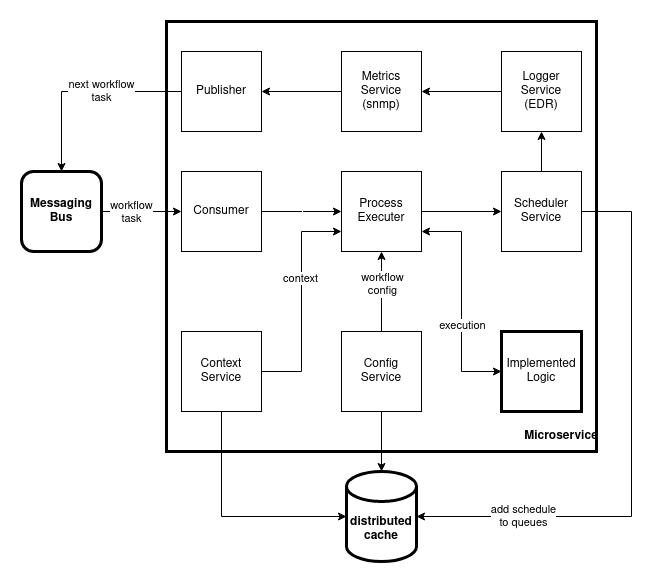

The diagram above was exported from draw.io. Its source (the exported page's mxGraphModel, read from the mxfile embedded in the PNG):
<mxGraphModel dx="1148" dy="663" grid="1" gridSize="10" guides="1" tooltips="1" connect="1" arrows="1" fold="1" page="1" pageScale="1" pageWidth="850" pageHeight="1100" math="0" shadow="0">
  <root>
    <mxCell id="0" />
    <mxCell id="1" parent="0" />
    <mxCell id="0pW6bk4IZ6rZWctN3XB_-59" value="" style="whiteSpace=wrap;html=1;aspect=fixed;strokeWidth=3;" vertex="1" parent="1">
      <mxGeometry x="185" y="10" width="430" height="430" as="geometry" />
    </mxCell>
    <mxCell id="0pW6bk4IZ6rZWctN3XB_-20" style="edgeStyle=orthogonalEdgeStyle;rounded=0;orthogonalLoop=1;jettySize=auto;html=1;exitX=1;exitY=0.5;exitDx=0;exitDy=0;entryX=0;entryY=0.5;entryDx=0;entryDy=0;" edge="1" parent="1" source="0pW6bk4IZ6rZWctN3XB_-15" target="0pW6bk4IZ6rZWctN3XB_-16">
      <mxGeometry relative="1" as="geometry" />
    </mxCell>
    <mxCell id="0pW6bk4IZ6rZWctN3XB_-27" value="&lt;div&gt;workflow&lt;/div&gt;&lt;div&gt;task&lt;br&gt;&lt;/div&gt;" style="edgeLabel;html=1;align=center;verticalAlign=middle;resizable=0;points=[];" vertex="1" connectable="0" parent="0pW6bk4IZ6rZWctN3XB_-20">
      <mxGeometry x="-0.2701" y="-1" relative="1" as="geometry">
        <mxPoint as="offset" />
      </mxGeometry>
    </mxCell>
    <mxCell id="0pW6bk4IZ6rZWctN3XB_-15" value="&lt;b&gt;Messaging Bus&lt;/b&gt;" style="rounded=1;whiteSpace=wrap;html=1;strokeWidth=3;" vertex="1" parent="1">
      <mxGeometry x="40" y="160" width="80" height="80" as="geometry" />
    </mxCell>
    <mxCell id="0pW6bk4IZ6rZWctN3XB_-22" style="edgeStyle=orthogonalEdgeStyle;rounded=0;orthogonalLoop=1;jettySize=auto;html=1;exitX=1;exitY=0.5;exitDx=0;exitDy=0;entryX=0;entryY=0.5;entryDx=0;entryDy=0;" edge="1" parent="1" source="0pW6bk4IZ6rZWctN3XB_-16" target="0pW6bk4IZ6rZWctN3XB_-17">
      <mxGeometry relative="1" as="geometry" />
    </mxCell>
    <mxCell id="0pW6bk4IZ6rZWctN3XB_-23" value="&lt;div&gt;&lt;br&gt;&lt;/div&gt;" style="edgeLabel;html=1;align=center;verticalAlign=middle;resizable=0;points=[];" vertex="1" connectable="0" parent="0pW6bk4IZ6rZWctN3XB_-22">
      <mxGeometry x="-0.275" y="-2" relative="1" as="geometry">
        <mxPoint x="11" y="-2" as="offset" />
      </mxGeometry>
    </mxCell>
    <mxCell id="0pW6bk4IZ6rZWctN3XB_-16" value="Consumer" style="whiteSpace=wrap;html=1;aspect=fixed;" vertex="1" parent="1">
      <mxGeometry x="200" y="160" width="80" height="80" as="geometry" />
    </mxCell>
    <mxCell id="0pW6bk4IZ6rZWctN3XB_-43" style="edgeStyle=orthogonalEdgeStyle;rounded=0;orthogonalLoop=1;jettySize=auto;html=1;exitX=1;exitY=0.5;exitDx=0;exitDy=0;entryX=0;entryY=0.5;entryDx=0;entryDy=0;" edge="1" parent="1" source="0pW6bk4IZ6rZWctN3XB_-17" target="0pW6bk4IZ6rZWctN3XB_-34">
      <mxGeometry relative="1" as="geometry" />
    </mxCell>
    <mxCell id="0pW6bk4IZ6rZWctN3XB_-17" value="&lt;div&gt;Process&lt;/div&gt;&lt;div&gt;Executer&lt;br&gt;&lt;/div&gt;" style="whiteSpace=wrap;html=1;aspect=fixed;" vertex="1" parent="1">
      <mxGeometry x="360" y="160" width="80" height="80" as="geometry" />
    </mxCell>
    <mxCell id="0pW6bk4IZ6rZWctN3XB_-24" style="edgeStyle=orthogonalEdgeStyle;rounded=0;orthogonalLoop=1;jettySize=auto;html=1;entryX=0;entryY=0.75;entryDx=0;entryDy=0;" edge="1" parent="1" source="0pW6bk4IZ6rZWctN3XB_-18" target="0pW6bk4IZ6rZWctN3XB_-17">
      <mxGeometry relative="1" as="geometry" />
    </mxCell>
    <mxCell id="0pW6bk4IZ6rZWctN3XB_-25" value="context" style="edgeLabel;html=1;align=center;verticalAlign=middle;resizable=0;points=[];" vertex="1" connectable="0" parent="0pW6bk4IZ6rZWctN3XB_-24">
      <mxGeometry x="0.2091" y="1" relative="1" as="geometry">
        <mxPoint as="offset" />
      </mxGeometry>
    </mxCell>
    <mxCell id="0pW6bk4IZ6rZWctN3XB_-30" style="edgeStyle=orthogonalEdgeStyle;rounded=0;orthogonalLoop=1;jettySize=auto;html=1;exitX=0.5;exitY=1;exitDx=0;exitDy=0;entryX=0;entryY=0.5;entryDx=0;entryDy=0;entryPerimeter=0;" edge="1" parent="1" source="0pW6bk4IZ6rZWctN3XB_-18" target="0pW6bk4IZ6rZWctN3XB_-26">
      <mxGeometry relative="1" as="geometry" />
    </mxCell>
    <mxCell id="0pW6bk4IZ6rZWctN3XB_-18" value="&lt;div&gt;Context&lt;/div&gt;&lt;div&gt;Service&lt;br&gt;&lt;/div&gt;" style="whiteSpace=wrap;html=1;aspect=fixed;" vertex="1" parent="1">
      <mxGeometry x="200" y="320" width="80" height="80" as="geometry" />
    </mxCell>
    <mxCell id="0pW6bk4IZ6rZWctN3XB_-28" style="edgeStyle=orthogonalEdgeStyle;rounded=0;orthogonalLoop=1;jettySize=auto;html=1;entryX=0.5;entryY=1;entryDx=0;entryDy=0;" edge="1" parent="1" source="0pW6bk4IZ6rZWctN3XB_-19" target="0pW6bk4IZ6rZWctN3XB_-17">
      <mxGeometry relative="1" as="geometry" />
    </mxCell>
    <mxCell id="0pW6bk4IZ6rZWctN3XB_-29" value="&lt;div&gt;workflow&lt;/div&gt;&lt;div&gt;config&lt;br&gt;&lt;/div&gt;" style="edgeLabel;html=1;align=center;verticalAlign=middle;resizable=0;points=[];" vertex="1" connectable="0" parent="0pW6bk4IZ6rZWctN3XB_-28">
      <mxGeometry x="0.1828" y="-1" relative="1" as="geometry">
        <mxPoint as="offset" />
      </mxGeometry>
    </mxCell>
    <mxCell id="0pW6bk4IZ6rZWctN3XB_-31" style="edgeStyle=orthogonalEdgeStyle;rounded=0;orthogonalLoop=1;jettySize=auto;html=1;exitX=0.5;exitY=1;exitDx=0;exitDy=0;entryX=0.5;entryY=0;entryDx=0;entryDy=0;entryPerimeter=0;" edge="1" parent="1" source="0pW6bk4IZ6rZWctN3XB_-19" target="0pW6bk4IZ6rZWctN3XB_-26">
      <mxGeometry relative="1" as="geometry" />
    </mxCell>
    <mxCell id="0pW6bk4IZ6rZWctN3XB_-19" value="&lt;div&gt;Config&lt;/div&gt;&lt;div&gt;Service&lt;br&gt;&lt;/div&gt;" style="whiteSpace=wrap;html=1;aspect=fixed;" vertex="1" parent="1">
      <mxGeometry x="360" y="320" width="80" height="80" as="geometry" />
    </mxCell>
    <mxCell id="0pW6bk4IZ6rZWctN3XB_-26" value="&lt;div&gt;&lt;b&gt;distributed&lt;/b&gt;&lt;/div&gt;&lt;div&gt;&lt;b&gt;cache&lt;br&gt;&lt;/b&gt;&lt;/div&gt;" style="shape=cylinder3;whiteSpace=wrap;html=1;boundedLbl=1;backgroundOutline=1;size=15;strokeWidth=3;" vertex="1" parent="1">
      <mxGeometry x="365" y="460" width="70" height="90" as="geometry" />
    </mxCell>
    <mxCell id="0pW6bk4IZ6rZWctN3XB_-35" style="edgeStyle=orthogonalEdgeStyle;rounded=0;orthogonalLoop=1;jettySize=auto;html=1;exitX=1;exitY=0.5;exitDx=0;exitDy=0;entryX=1;entryY=0.5;entryDx=0;entryDy=0;entryPerimeter=0;" edge="1" parent="1" source="0pW6bk4IZ6rZWctN3XB_-34" target="0pW6bk4IZ6rZWctN3XB_-26">
      <mxGeometry relative="1" as="geometry">
        <Array as="points">
          <mxPoint x="650" y="200" />
          <mxPoint x="650" y="505" />
        </Array>
      </mxGeometry>
    </mxCell>
    <mxCell id="0pW6bk4IZ6rZWctN3XB_-38" value="&lt;div&gt;add schedule &lt;br&gt;&lt;/div&gt;&lt;div&gt;to queues&lt;br&gt;&lt;/div&gt;" style="edgeLabel;html=1;align=center;verticalAlign=middle;resizable=0;points=[];" vertex="1" connectable="0" parent="0pW6bk4IZ6rZWctN3XB_-35">
      <mxGeometry x="0.7881" y="1" relative="1" as="geometry">
        <mxPoint x="47" y="-1" as="offset" />
      </mxGeometry>
    </mxCell>
    <mxCell id="0pW6bk4IZ6rZWctN3XB_-48" value="" style="edgeStyle=orthogonalEdgeStyle;rounded=0;orthogonalLoop=1;jettySize=auto;html=1;" edge="1" parent="1" source="0pW6bk4IZ6rZWctN3XB_-34" target="0pW6bk4IZ6rZWctN3XB_-41">
      <mxGeometry relative="1" as="geometry" />
    </mxCell>
    <mxCell id="0pW6bk4IZ6rZWctN3XB_-34" value="&lt;div&gt;Scheduler&lt;/div&gt;&lt;div&gt;Service&lt;br&gt;&lt;/div&gt;" style="whiteSpace=wrap;html=1;aspect=fixed;" vertex="1" parent="1">
      <mxGeometry x="520" y="160" width="80" height="80" as="geometry" />
    </mxCell>
    <mxCell id="0pW6bk4IZ6rZWctN3XB_-53" style="edgeStyle=orthogonalEdgeStyle;rounded=0;orthogonalLoop=1;jettySize=auto;html=1;exitX=0;exitY=0.5;exitDx=0;exitDy=0;entryX=0.5;entryY=0;entryDx=0;entryDy=0;" edge="1" parent="1" source="0pW6bk4IZ6rZWctN3XB_-40" target="0pW6bk4IZ6rZWctN3XB_-15">
      <mxGeometry relative="1" as="geometry" />
    </mxCell>
    <mxCell id="0pW6bk4IZ6rZWctN3XB_-55" value="&lt;div&gt;next workflow&lt;/div&gt;&lt;div&gt;task&lt;br&gt;&lt;/div&gt;" style="edgeLabel;html=1;align=center;verticalAlign=middle;resizable=0;points=[];" vertex="1" connectable="0" parent="0pW6bk4IZ6rZWctN3XB_-53">
      <mxGeometry x="-0.5033" y="-1" relative="1" as="geometry">
        <mxPoint x="-30" y="1" as="offset" />
      </mxGeometry>
    </mxCell>
    <mxCell id="0pW6bk4IZ6rZWctN3XB_-40" value="Publisher" style="whiteSpace=wrap;html=1;aspect=fixed;" vertex="1" parent="1">
      <mxGeometry x="200" y="40" width="80" height="80" as="geometry" />
    </mxCell>
    <mxCell id="0pW6bk4IZ6rZWctN3XB_-50" value="" style="edgeStyle=orthogonalEdgeStyle;rounded=0;orthogonalLoop=1;jettySize=auto;html=1;" edge="1" parent="1" source="0pW6bk4IZ6rZWctN3XB_-41" target="0pW6bk4IZ6rZWctN3XB_-42">
      <mxGeometry relative="1" as="geometry" />
    </mxCell>
    <mxCell id="0pW6bk4IZ6rZWctN3XB_-41" value="&lt;div&gt;Logger&lt;/div&gt;&lt;div&gt;Service&lt;/div&gt;&lt;div&gt;(EDR)&lt;br&gt;&lt;/div&gt;" style="whiteSpace=wrap;html=1;aspect=fixed;" vertex="1" parent="1">
      <mxGeometry x="520" y="40" width="80" height="80" as="geometry" />
    </mxCell>
    <mxCell id="0pW6bk4IZ6rZWctN3XB_-58" value="" style="edgeStyle=orthogonalEdgeStyle;rounded=0;orthogonalLoop=1;jettySize=auto;html=1;" edge="1" parent="1" source="0pW6bk4IZ6rZWctN3XB_-42" target="0pW6bk4IZ6rZWctN3XB_-40">
      <mxGeometry relative="1" as="geometry" />
    </mxCell>
    <mxCell id="0pW6bk4IZ6rZWctN3XB_-42" value="&lt;div&gt;Metrics&lt;/div&gt;&lt;div&gt;Service&lt;/div&gt;&lt;div&gt;(snmp)&lt;br&gt;&lt;/div&gt;" style="whiteSpace=wrap;html=1;aspect=fixed;" vertex="1" parent="1">
      <mxGeometry x="360" y="40" width="80" height="80" as="geometry" />
    </mxCell>
    <mxCell id="0pW6bk4IZ6rZWctN3XB_-60" value="&lt;b&gt;Microservice&lt;/b&gt;" style="text;html=1;strokeColor=none;fillColor=none;align=center;verticalAlign=middle;whiteSpace=wrap;rounded=0;strokeWidth=3;" vertex="1" parent="1">
      <mxGeometry x="550" y="410" width="60" height="30" as="geometry" />
    </mxCell>
    <mxCell id="0pW6bk4IZ6rZWctN3XB_-61" value="&lt;div&gt;Implemented&lt;/div&gt;&lt;div&gt;Logic&lt;br&gt;&lt;/div&gt;" style="whiteSpace=wrap;html=1;aspect=fixed;strokeWidth=3;" vertex="1" parent="1">
      <mxGeometry x="520" y="320" width="80" height="80" as="geometry" />
    </mxCell>
    <mxCell id="0pW6bk4IZ6rZWctN3XB_-64" style="edgeStyle=orthogonalEdgeStyle;rounded=0;orthogonalLoop=1;jettySize=auto;html=1;entryX=0;entryY=0.5;entryDx=0;entryDy=0;exitX=1;exitY=0.75;exitDx=0;exitDy=0;startArrow=classic;startFill=1;" edge="1" parent="1" source="0pW6bk4IZ6rZWctN3XB_-17" target="0pW6bk4IZ6rZWctN3XB_-61">
      <mxGeometry relative="1" as="geometry">
        <mxPoint x="290" y="370" as="sourcePoint" />
        <mxPoint x="370" y="230" as="targetPoint" />
      </mxGeometry>
    </mxCell>
    <mxCell id="0pW6bk4IZ6rZWctN3XB_-65" value="execution" style="edgeLabel;html=1;align=center;verticalAlign=middle;resizable=0;points=[];" vertex="1" connectable="0" parent="0pW6bk4IZ6rZWctN3XB_-64">
      <mxGeometry x="0.2091" y="1" relative="1" as="geometry">
        <mxPoint as="offset" />
      </mxGeometry>
    </mxCell>
  </root>
</mxGraphModel>